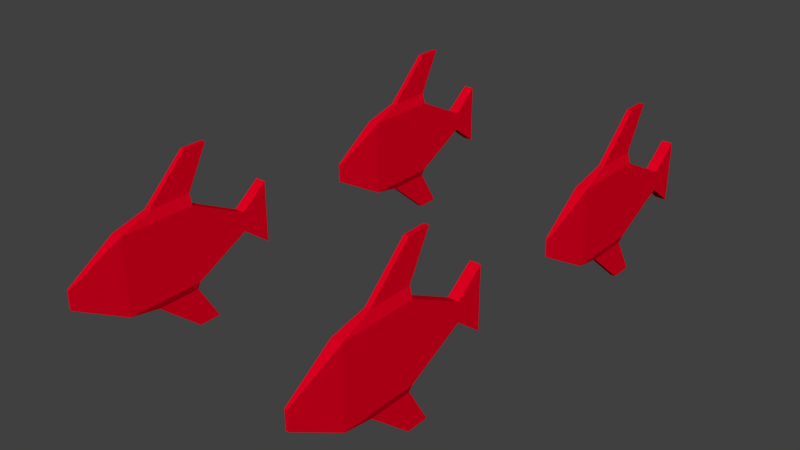 # Source: enemy_piranha.blend  (saved by Blender 2.79.0; exported with 4.5.12 LTS)
import bpy
from mathutils import Matrix  # noqa: F401  (used for matrix-valued properties, if any)

bpy.ops.wm.read_factory_settings(use_empty=True)
scene = bpy.context.scene
scene.name = 'Scene'

# ---- collections
col_collection_1 = bpy.data.collections.new('Collection 1'); scene.collection.children.link(col_collection_1)

# ---- materials (node trees are filled in below, after node groups)
mat_g = bpy.data.materials.new('g')
mat_g.alpha_threshold = 0.0
mat_g.use_transparent_shadow = False
mat_g.diffuse_color = (0.7613, 0.0, 0.01508, 1.0)
mat_g.roughness = 0.5
mat_g.line_color = (0.0, 0.0, 0.0, 1.0)

# ---- material node trees

# ---- world
world_world = bpy.data.worlds.new('World'); scene.world = world_world
world_world.color = (0.05088, 0.05088, 0.05088)
world_world.use_sun_shadow = False
world_world.sun_shadow_jitter_overblur = 0.0
world_world.cycles.sampling_method = 'MANUAL'

# ---- meshes
me_cube_001 = bpy.data.meshes.new('Cube.001')
me_cube_001.from_pydata([(-0.7527, -1.4, 0.7491), (-0.7527, -1.4, 1.202), (-0.7527, -0.947, 0.7491), (-0.7527, -0.947, 1.202), (-0.6895, -1.4, 0.7491), (-0.6895, -1.4, 1.202), (-0.6895, -0.947, 0.7491), (-0.6895, -0.947, 1.202), (-0.7287, -1.703, 0.9207), (-0.7287, -1.703, 1.03), (-0.7134, -1.703, 1.03), (-0.7134, -1.703, 0.9207), (-0.7527, -0.6108, 1.033), (-0.7527, -0.6108, 0.9186), (-0.6895, -0.6108, 0.9186), (-0.6895, -0.6108, 1.033), (-0.7527, -0.4451, 1.158), (-0.7527, -0.4451, 0.793), (-0.6895, -0.4451, 0.793), (-0.6895, -0.4451, 1.158), (-0.7353, -0.947, 0.7036), (-0.7353, -1.209, 0.7036), (-0.7068, -0.947, 0.7036), (-0.7068, -1.209, 0.7036), (-0.7353, -1.209, 1.265), (-0.7353, -0.947, 1.265), (-0.7068, -0.947, 1.265), (-0.7068, -1.209, 1.265), (-0.7353, -0.8171, 0.482), (-0.7353, -0.9523, 0.482), (-0.7068, -0.8171, 0.482), (-0.7068, -0.9523, 0.482), (-0.7353, -0.9523, 1.507), (-0.7353, -0.8171, 1.507), (-0.7068, -0.8171, 1.507), (-0.7068, -0.9523, 1.507), (-0.7527, 0.4869, 0.7491), (-0.7527, 0.4869, 1.202), (-0.7527, 0.9399, 0.7491), (-0.7527, 0.9399, 1.202), (-0.6895, 0.4869, 0.7491), (-0.6895, 0.4869, 1.202), (-0.6895, 0.9399, 0.7491), (-0.6895, 0.9399, 1.202), (-0.7287, 0.1839, 0.9207), (-0.7287, 0.1839, 1.03), (-0.7134, 0.1839, 1.03), (-0.7134, 0.1839, 0.9207), (-0.7527, 1.276, 1.033), (-0.7527, 1.276, 0.9186), (-0.6895, 1.276, 0.9186), (-0.6895, 1.276, 1.033), (-0.7527, 1.442, 1.158), (-0.7527, 1.442, 0.793), (-0.6895, 1.442, 0.793), (-0.6895, 1.442, 1.158), (-0.7353, 0.9399, 0.7036), (-0.7353, 0.6777, 0.7036), (-0.7068, 0.9399, 0.7036), (-0.7068, 0.6777, 0.7036), (-0.7353, 0.6777, 1.265), (-0.7353, 0.9399, 1.265), (-0.7068, 0.9399, 1.265), (-0.7068, 0.6777, 1.265), (-0.7353, 1.07, 0.482), (-0.7353, 0.9347, 0.482), (-0.7068, 1.07, 0.482), (-0.7068, 0.9347, 0.482), (-0.7353, 0.9347, 1.507), (-0.7353, 1.07, 1.507), (-0.7068, 1.07, 1.507), (-0.7068, 0.9347, 1.507), (0.7527, -1.4, 0.7491), (0.7527, -1.4, 1.202), (0.7527, -0.947, 0.7491), (0.7527, -0.947, 1.202), (0.6895, -1.4, 0.7491), (0.6895, -1.4, 1.202), (0.6895, -0.947, 0.7491), (0.6895, -0.947, 1.202), (0.7287, -1.703, 0.9207), (0.7287, -1.703, 1.03), (0.7134, -1.703, 1.03), (0.7134, -1.703, 0.9207), (0.7527, -0.6108, 1.033), (0.7527, -0.6108, 0.9186), (0.6895, -0.6108, 0.9186), (0.6895, -0.6108, 1.033), (0.7527, -0.4451, 1.158), (0.7527, -0.4451, 0.793), (0.6895, -0.4451, 0.793), (0.6895, -0.4451, 1.158), (0.7353, -0.947, 0.7036), (0.7353, -1.209, 0.7036), (0.7068, -0.947, 0.7036), (0.7068, -1.209, 0.7036), (0.7353, -1.209, 1.265), (0.7353, -0.947, 1.265), (0.7068, -0.947, 1.265), (0.7068, -1.209, 1.265), (0.7353, -0.8171, 0.482), (0.7353, -0.9523, 0.482), (0.7068, -0.8171, 0.482), (0.7068, -0.9523, 0.482), (0.7353, -0.9523, 1.507), (0.7353, -0.8171, 1.507), (0.7068, -0.8171, 1.507), (0.7068, -0.9523, 1.507), (0.7527, 0.4869, 0.7491), (0.7527, 0.4869, 1.202), (0.7527, 0.9399, 0.7491), (0.7527, 0.9399, 1.202), (0.6895, 0.4869, 0.7491), (0.6895, 0.4869, 1.202), (0.6895, 0.9399, 0.7491), (0.6895, 0.9399, 1.202), (0.7287, 0.1839, 0.9207), (0.7287, 0.1839, 1.03), (0.7134, 0.1839, 1.03), (0.7134, 0.1839, 0.9207), (0.7527, 1.276, 1.033), (0.7527, 1.276, 0.9186), (0.6895, 1.276, 0.9186), (0.6895, 1.276, 1.033), (0.7527, 1.442, 1.158), (0.7527, 1.442, 0.793), (0.6895, 1.442, 0.793), (0.6895, 1.442, 1.158), (0.7353, 0.9399, 0.7036), (0.7353, 0.6777, 0.7036), (0.7068, 0.9399, 0.7036), (0.7068, 0.6777, 0.7036), (0.7353, 0.6777, 1.265), (0.7353, 0.9399, 1.265), (0.7068, 0.9399, 1.265), (0.7068, 0.6777, 1.265), (0.7353, 1.07, 0.482), (0.7353, 0.9347, 0.482), (0.7068, 1.07, 0.482), (0.7068, 0.9347, 0.482), (0.7353, 0.9347, 1.507), (0.7353, 1.07, 1.507), (0.7068, 1.07, 1.507), (0.7068, 0.9347, 1.507)], [], [(0, 1, 3, 2), (3, 7, 15, 12), (6, 7, 5, 4), (5, 1, 9, 10), (0, 2, 20, 21), (3, 1, 24, 25), (11, 10, 9, 8), (4, 5, 10, 11), (1, 0, 8, 9), (0, 4, 11, 8), (12, 15, 19, 16), (2, 3, 12, 13), (7, 6, 14, 15), (6, 2, 13, 14), (17, 16, 19, 18), (13, 12, 16, 17), (15, 14, 18, 19), (14, 13, 17, 18), (25, 24, 32, 33), (6, 4, 23, 22), (4, 0, 21, 23), (2, 6, 22, 20), (27, 26, 34, 35), (1, 5, 27, 24), (7, 3, 25, 26), (5, 7, 26, 27), (28, 30, 31, 29), (34, 33, 32, 35), (22, 23, 31, 30), (24, 27, 35, 32), (21, 20, 28, 29), (26, 25, 33, 34), (23, 21, 29, 31), (20, 22, 30, 28), (36, 37, 39, 38), (39, 43, 51, 48), (42, 43, 41, 40), (41, 37, 45, 46), (36, 38, 56, 57), (39, 37, 60, 61), (47, 46, 45, 44), (40, 41, 46, 47), (37, 36, 44, 45), (36, 40, 47, 44), (48, 51, 55, 52), (38, 39, 48, 49), (43, 42, 50, 51), (42, 38, 49, 50), (53, 52, 55, 54), (49, 48, 52, 53), (51, 50, 54, 55), (50, 49, 53, 54), (61, 60, 68, 69), (42, 40, 59, 58), (40, 36, 57, 59), (38, 42, 58, 56), (63, 62, 70, 71), (37, 41, 63, 60), (43, 39, 61, 62), (41, 43, 62, 63), (64, 66, 67, 65), (70, 69, 68, 71), (58, 59, 67, 66), (60, 63, 71, 68), (57, 56, 64, 65), (62, 61, 69, 70), (59, 57, 65, 67), (56, 58, 66, 64), (72, 74, 75, 73), (75, 84, 87, 79), (78, 76, 77, 79), (77, 82, 81, 73), (72, 93, 92, 74), (75, 97, 96, 73), (83, 80, 81, 82), (76, 83, 82, 77), (73, 81, 80, 72), (72, 80, 83, 76), (84, 88, 91, 87), (74, 85, 84, 75), (79, 87, 86, 78), (78, 86, 85, 74), (89, 90, 91, 88), (85, 89, 88, 84), (87, 91, 90, 86), (86, 90, 89, 85), (97, 105, 104, 96), (78, 94, 95, 76), (76, 95, 93, 72), (74, 92, 94, 78), (99, 107, 106, 98), (73, 96, 99, 77), (79, 98, 97, 75), (77, 99, 98, 79), (100, 101, 103, 102), (106, 107, 104, 105), (94, 102, 103, 95), (96, 104, 107, 99), (93, 101, 100, 92), (98, 106, 105, 97), (95, 103, 101, 93), (92, 100, 102, 94), (108, 110, 111, 109), (111, 120, 123, 115), (114, 112, 113, 115), (113, 118, 117, 109), (108, 129, 128, 110), (111, 133, 132, 109), (119, 116, 117, 118), (112, 119, 118, 113), (109, 117, 116, 108), (108, 116, 119, 112), (120, 124, 127, 123), (110, 121, 120, 111), (115, 123, 122, 114), (114, 122, 121, 110), (125, 126, 127, 124), (121, 125, 124, 120), (123, 127, 126, 122), (122, 126, 125, 121), (133, 141, 140, 132), (114, 130, 131, 112), (112, 131, 129, 108), (110, 128, 130, 114), (135, 143, 142, 134), (109, 132, 135, 113), (115, 134, 133, 111), (113, 135, 134, 115), (136, 137, 139, 138), (142, 143, 140, 141), (130, 138, 139, 131), (132, 140, 143, 135), (129, 137, 136, 128), (134, 142, 141, 133), (131, 139, 137, 129), (128, 136, 138, 130)])
me_cube_001.materials.append(mat_g)
me_cube_001.use_remesh_preserve_volume = False
me_cube_001.use_remesh_preserve_attributes = False
me_cube_001.use_mirror_vertex_groups = False
me_cube_001.update()
arm_armature_001 = bpy.data.armatures.new('Armature.001')  # bones are not reproduced

# ---- objects
ob_armature = bpy.data.objects.new('Armature', arm_armature_001)
ob_cube = bpy.data.objects.new('Cube', me_cube_001)

# ---- transforms, parenting, visibility, modifiers, constraints
ob_armature.location = (-0.08138, -0.03348, -0.01034)
ob_armature.show_in_front = True
ob_armature.lineart.crease_threshold = 0.0
ob_cube.parent = ob_armature
ob_cube.matrix_parent_inverse = Matrix(((1.0, 0.0, 0.0, 0.08138), (0.0, 1.0, 0.0, 0.03348), (0.0, 0.0, 1.0, 0.01034), (0.0, 0.0, 0.0, 1.0)))
ob_cube.location = (0.0, 0.0, 0.0)
ob_cube.lineart.crease_threshold = 0.0
_vg = ob_cube.vertex_groups.new(name='Bone')
_vg = ob_cube.vertex_groups.new(name='Bone_L.002')
_vg.add([0, 1, 2, 3, 4, 5, 6, 7, 8, 9, 10, 11, 12, 13, 14, 15, 16, 17, 18, 19, 20, 21, 22, 23, 24, 25, 26, 27, 28, 29, 30, 31, 32, 33, 34, 35], 1.0, 'REPLACE')
_vg = ob_cube.vertex_groups.new(name='Bone_R.002')
_vg.add([72, 73, 74, 75, 76, 77, 78, 79, 80, 81, 82, 83, 84, 85, 86, 87, 88, 89, 90, 91, 92, 93, 94, 95, 96, 97, 98, 99, 100, 101, 102, 103, 104, 105, 106, 107], 1.0, 'REPLACE')
_vg = ob_cube.vertex_groups.new(name='Bone_L.003')
_vg.add([36, 37, 38, 39, 40, 41, 42, 43, 44, 45, 46, 47, 48, 49, 50, 51, 52, 53, 54, 55, 56, 57, 58, 59, 60, 61, 62, 63, 64, 65, 66, 67, 68, 69, 70, 71], 1.0, 'REPLACE')
_vg = ob_cube.vertex_groups.new(name='Bone_R.003')
_vg.add([108, 109, 110, 111, 112, 113, 114, 115, 116, 117, 118, 119, 120, 121, 122, 123, 124, 125, 126, 127, 128, 129, 130, 131, 132, 133, 134, 135, 136, 137, 138, 139, 140, 141, 142, 143], 1.0, 'REPLACE')
_m = ob_cube.modifiers.new('Armature', 'ARMATURE')
_m.object = ob_armature

# ---- collection membership
col_collection_1.objects.link(ob_armature)
col_collection_1.objects.link(ob_cube)

# ---- scene / render settings (as saved in the file)
scene.frame_start = 1; scene.frame_end = 16; scene.frame_set(0)
scene.render.engine = 'BLENDER_EEVEE_NEXT'
scene.render.resolution_percentage = 50
scene.render.dither_intensity = 0.0
scene.cycles.use_denoising = False
scene.cycles.samples = 128
scene.cycles.sampling_pattern = 'TABULATED_SOBOL'
scene.cycles.use_adaptive_sampling = False
scene.cycles.use_light_tree = False
scene.cycles.blur_glossy = 0.0
scene.cycles.sample_clamp_indirect = 0.0
scene.view_settings.view_transform = 'Standard'
bpy.context.view_layer.update()

# ---- added for rendering (the .blend has no active camera and no usable light): camera, sun
cam_auto = bpy.data.cameras.new('AutoCamera')
cam_auto.lens = 50.0
cam_auto.sensor_width = 36.0
cam_auto.clip_end = 1000.0
ob_auto_camera = bpy.data.objects.new('AutoCamera', cam_auto)
scene.collection.objects.link(ob_auto_camera)
ob_auto_camera.location = (3.36244, -4.16553, 3.68447)
ob_auto_camera.rotation_euler = (1.09748, -7.21219e-08, 0.694738)
scene.camera = ob_auto_camera
light_auto_sun = bpy.data.lights.new('AutoSun', 'SUN')
light_auto_sun.energy = 3.0
light_auto_sun.angle = 0.0523599
ob_auto_sun = bpy.data.objects.new('AutoSun', light_auto_sun)
scene.collection.objects.link(ob_auto_sun)
ob_auto_sun.rotation_euler = (0.872665, 0.174533, 0.523599)
bpy.context.view_layer.update()
